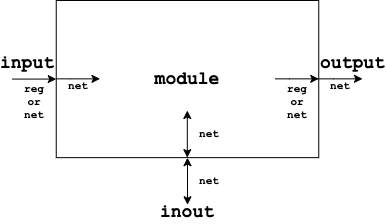

The diagram above was exported from draw.io. Its source (the exported page's mxGraphModel, read from the mxfile embedded in the PNG):
<mxGraphModel dx="795" dy="487" grid="1" gridSize="10" guides="1" tooltips="1" connect="1" arrows="1" fold="1" page="1" pageScale="1" pageWidth="827" pageHeight="1169" math="0" shadow="0">
  <root>
    <mxCell id="5YfQzXzrk9IUhoqHGhpN-0" />
    <mxCell id="5YfQzXzrk9IUhoqHGhpN-1" parent="5YfQzXzrk9IUhoqHGhpN-0" />
    <mxCell id="arroIgojZNWuzSoNNdKG-17" value="" style="group" vertex="1" connectable="0" parent="5YfQzXzrk9IUhoqHGhpN-1">
      <mxGeometry x="250" y="260" width="350" height="220" as="geometry" />
    </mxCell>
    <mxCell id="arroIgojZNWuzSoNNdKG-0" value="" style="rounded=0;whiteSpace=wrap;html=1;fontFamily=Courier New;fontSize=22;" vertex="1" parent="arroIgojZNWuzSoNNdKG-17">
      <mxGeometry x="43.75" width="262.5" height="157.14285714285714" as="geometry" />
    </mxCell>
    <mxCell id="arroIgojZNWuzSoNNdKG-1" value="" style="endArrow=classic;html=1;rounded=0;fontFamily=Courier New;fontSize=11;" edge="1" parent="arroIgojZNWuzSoNNdKG-17">
      <mxGeometry width="50" height="50" relative="1" as="geometry">
        <mxPoint y="78.57142857142857" as="sourcePoint" />
        <mxPoint x="43.75" y="78.57142857142857" as="targetPoint" />
      </mxGeometry>
    </mxCell>
    <mxCell id="arroIgojZNWuzSoNNdKG-2" value="" style="endArrow=classic;html=1;rounded=0;fontFamily=Courier New;fontSize=11;" edge="1" parent="arroIgojZNWuzSoNNdKG-17">
      <mxGeometry width="50" height="50" relative="1" as="geometry">
        <mxPoint x="306.25" y="78.35142857142858" as="sourcePoint" />
        <mxPoint x="350" y="78.35142857142858" as="targetPoint" />
        <Array as="points">
          <mxPoint x="320.8333333333333" y="78.35142857142858" />
        </Array>
      </mxGeometry>
    </mxCell>
    <mxCell id="arroIgojZNWuzSoNNdKG-3" value="" style="endArrow=classic;html=1;rounded=0;fontFamily=Courier New;fontSize=11;" edge="1" parent="arroIgojZNWuzSoNNdKG-17">
      <mxGeometry width="50" height="50" relative="1" as="geometry">
        <mxPoint x="43.75" y="78.35142857142858" as="sourcePoint" />
        <mxPoint x="87.5" y="78.35142857142858" as="targetPoint" />
        <Array as="points">
          <mxPoint x="58.33333333333333" y="78.35142857142858" />
        </Array>
      </mxGeometry>
    </mxCell>
    <mxCell id="arroIgojZNWuzSoNNdKG-4" value="" style="endArrow=classic;html=1;rounded=0;fontFamily=Courier New;fontSize=11;" edge="1" parent="arroIgojZNWuzSoNNdKG-17">
      <mxGeometry width="50" height="50" relative="1" as="geometry">
        <mxPoint x="262.5" y="78.35142857142858" as="sourcePoint" />
        <mxPoint x="306.25" y="78.35142857142858" as="targetPoint" />
        <Array as="points">
          <mxPoint x="277.0833333333333" y="78.35142857142858" />
        </Array>
      </mxGeometry>
    </mxCell>
    <mxCell id="arroIgojZNWuzSoNNdKG-5" value="" style="endArrow=classic;startArrow=classic;html=1;rounded=0;fontFamily=Courier New;fontSize=11;" edge="1" parent="arroIgojZNWuzSoNNdKG-17">
      <mxGeometry width="50" height="50" relative="1" as="geometry">
        <mxPoint x="175" y="204.28571428571428" as="sourcePoint" />
        <mxPoint x="175" y="157.14285714285714" as="targetPoint" />
      </mxGeometry>
    </mxCell>
    <mxCell id="arroIgojZNWuzSoNNdKG-6" value="" style="endArrow=classic;startArrow=classic;html=1;rounded=0;fontFamily=Courier New;fontSize=11;" edge="1" parent="arroIgojZNWuzSoNNdKG-17">
      <mxGeometry width="50" height="50" relative="1" as="geometry">
        <mxPoint x="174.79583333333332" y="157.14285714285714" as="sourcePoint" />
        <mxPoint x="174.79583333333332" y="110" as="targetPoint" />
      </mxGeometry>
    </mxCell>
    <mxCell id="arroIgojZNWuzSoNNdKG-7" value="reg&lt;br style=&quot;font-size: 11px;&quot;&gt;or&lt;br style=&quot;font-size: 11px;&quot;&gt;net" style="text;html=1;strokeColor=none;fillColor=none;align=center;verticalAlign=middle;whiteSpace=wrap;rounded=0;fontFamily=Courier New;fontSize=11;fontStyle=1" vertex="1" parent="arroIgojZNWuzSoNNdKG-17">
      <mxGeometry y="78.57142857142857" width="43.75" height="47.14285714285714" as="geometry" />
    </mxCell>
    <mxCell id="arroIgojZNWuzSoNNdKG-8" value="reg&lt;br style=&quot;font-size: 11px;&quot;&gt;or&lt;br style=&quot;font-size: 11px;&quot;&gt;net" style="text;html=1;strokeColor=none;fillColor=none;align=center;verticalAlign=middle;whiteSpace=wrap;rounded=0;fontFamily=Courier New;fontSize=11;fontStyle=1" vertex="1" parent="arroIgojZNWuzSoNNdKG-17">
      <mxGeometry x="262.5" y="78.57142857142857" width="43.75" height="47.14285714285714" as="geometry" />
    </mxCell>
    <mxCell id="arroIgojZNWuzSoNNdKG-9" value="net" style="text;html=1;strokeColor=none;fillColor=none;align=center;verticalAlign=middle;whiteSpace=wrap;rounded=0;fontFamily=Courier New;fontSize=11;fontStyle=1" vertex="1" parent="arroIgojZNWuzSoNNdKG-17">
      <mxGeometry x="306.25" y="78.57142857142857" width="43.75" height="15.714285714285714" as="geometry" />
    </mxCell>
    <mxCell id="arroIgojZNWuzSoNNdKG-10" value="net" style="text;html=1;strokeColor=none;fillColor=none;align=center;verticalAlign=middle;whiteSpace=wrap;rounded=0;fontFamily=Courier New;fontSize=11;fontStyle=1" vertex="1" parent="arroIgojZNWuzSoNNdKG-17">
      <mxGeometry x="43.75" y="78.57142857142857" width="43.75" height="15.714285714285714" as="geometry" />
    </mxCell>
    <mxCell id="arroIgojZNWuzSoNNdKG-11" value="net" style="text;html=1;strokeColor=none;fillColor=none;align=center;verticalAlign=middle;whiteSpace=wrap;rounded=0;fontFamily=Courier New;fontSize=11;fontStyle=1" vertex="1" parent="arroIgojZNWuzSoNNdKG-17">
      <mxGeometry x="175" y="125.71428571428571" width="43.75" height="15.714285714285714" as="geometry" />
    </mxCell>
    <mxCell id="arroIgojZNWuzSoNNdKG-12" value="net" style="text;html=1;strokeColor=none;fillColor=none;align=center;verticalAlign=middle;whiteSpace=wrap;rounded=0;fontFamily=Courier New;fontSize=11;fontStyle=1" vertex="1" parent="arroIgojZNWuzSoNNdKG-17">
      <mxGeometry x="175" y="172.85714285714286" width="43.75" height="15.714285714285714" as="geometry" />
    </mxCell>
    <mxCell id="arroIgojZNWuzSoNNdKG-13" value="input" style="text;html=1;strokeColor=none;fillColor=none;align=right;verticalAlign=middle;whiteSpace=wrap;rounded=0;fontFamily=Courier New;fontSize=18;fontStyle=1" vertex="1" parent="arroIgojZNWuzSoNNdKG-17">
      <mxGeometry y="55.00285714285714" width="43.75" height="15.714285714285714" as="geometry" />
    </mxCell>
    <mxCell id="arroIgojZNWuzSoNNdKG-14" value="output" style="text;html=1;strokeColor=none;fillColor=none;align=left;verticalAlign=middle;whiteSpace=wrap;rounded=0;fontFamily=Courier New;fontSize=18;fontStyle=1" vertex="1" parent="arroIgojZNWuzSoNNdKG-17">
      <mxGeometry x="306.25" y="55.00285714285714" width="43.75" height="15.714285714285714" as="geometry" />
    </mxCell>
    <mxCell id="arroIgojZNWuzSoNNdKG-15" value="inout" style="text;html=1;strokeColor=none;fillColor=none;align=center;verticalAlign=middle;whiteSpace=wrap;rounded=0;fontFamily=Courier New;fontSize=18;fontStyle=1" vertex="1" parent="arroIgojZNWuzSoNNdKG-17">
      <mxGeometry x="153.125" y="204.28571428571428" width="43.75" height="15.714285714285714" as="geometry" />
    </mxCell>
    <mxCell id="arroIgojZNWuzSoNNdKG-16" value="module" style="text;html=1;strokeColor=none;fillColor=none;align=center;verticalAlign=middle;whiteSpace=wrap;rounded=0;fontFamily=Courier New;fontSize=18;fontStyle=1" vertex="1" parent="arroIgojZNWuzSoNNdKG-17">
      <mxGeometry x="134.89583333333331" y="70.71428571428571" width="80.20833333333333" height="15.714285714285714" as="geometry" />
    </mxCell>
  </root>
</mxGraphModel>